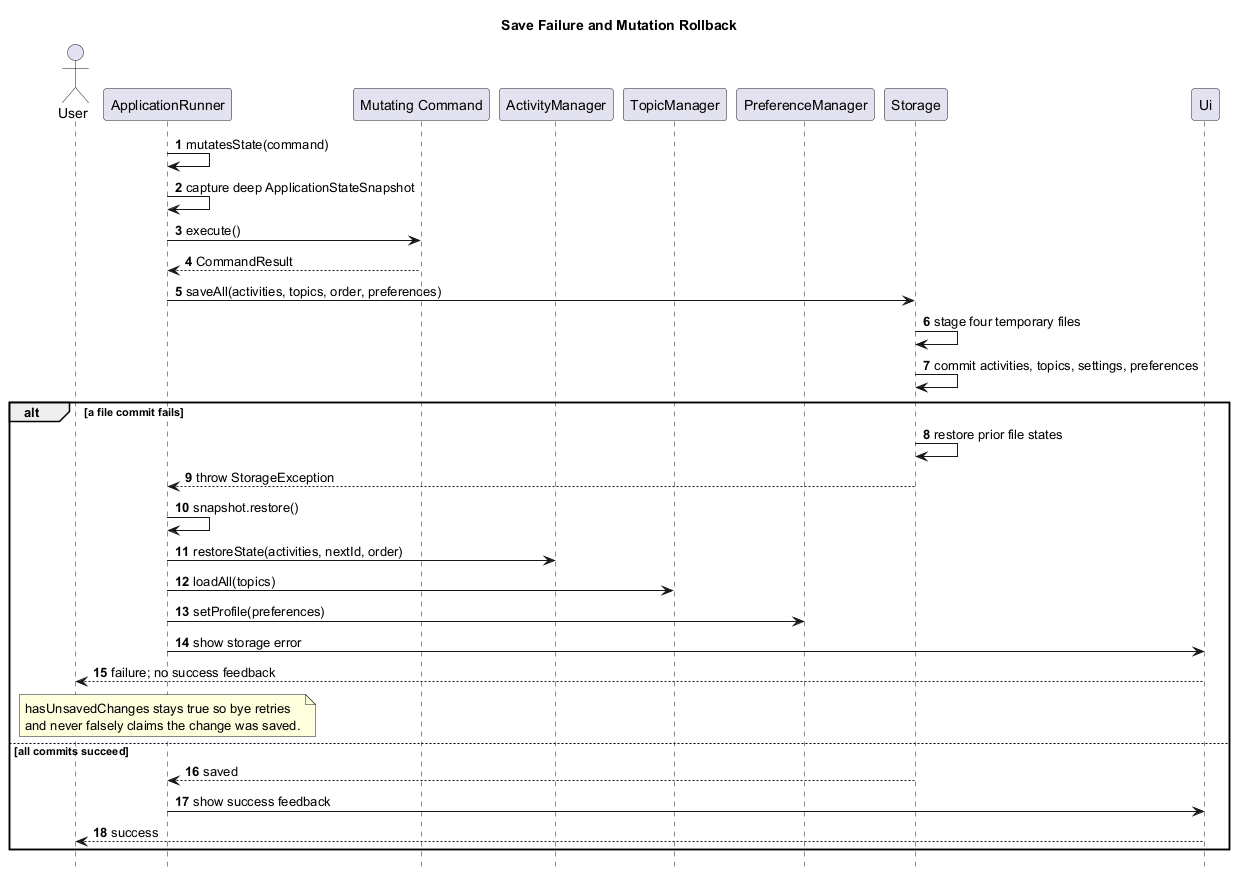

The diagram above was rendered by PlantUML. Its source (embedded in the PNG):
@startuml
title Save Failure and Mutation Rollback

skinparam shadowing false
hide footbox
autonumber

actor User
participant ApplicationRunner as Runner
participant "Mutating Command" as Command
participant ActivityManager
participant TopicManager
participant PreferenceManager
participant Storage
participant Ui

Runner -> Runner : mutatesState(command)
Runner -> Runner : capture deep ApplicationStateSnapshot
Runner -> Command : execute()
Command --> Runner : CommandResult
Runner -> Storage : saveAll(activities, topics, order, preferences)
Storage -> Storage : stage four temporary files
Storage -> Storage : commit activities, topics, settings, preferences
alt a file commit fails
  Storage -> Storage : restore prior file states
  Storage --> Runner : throw StorageException
  Runner -> Runner : snapshot.restore()
  Runner -> ActivityManager : restoreState(activities, nextId, order)
  Runner -> TopicManager : loadAll(topics)
  Runner -> PreferenceManager : setProfile(preferences)
  Runner -> Ui : show storage error
  Ui --> User : failure; no success feedback
  note over Runner
    hasUnsavedChanges stays true so bye retries
    and never falsely claims the change was saved.
  end note
else all commits succeed
  Storage --> Runner : saved
  Runner -> Ui : show success feedback
  Ui --> User : success
end

@enduml